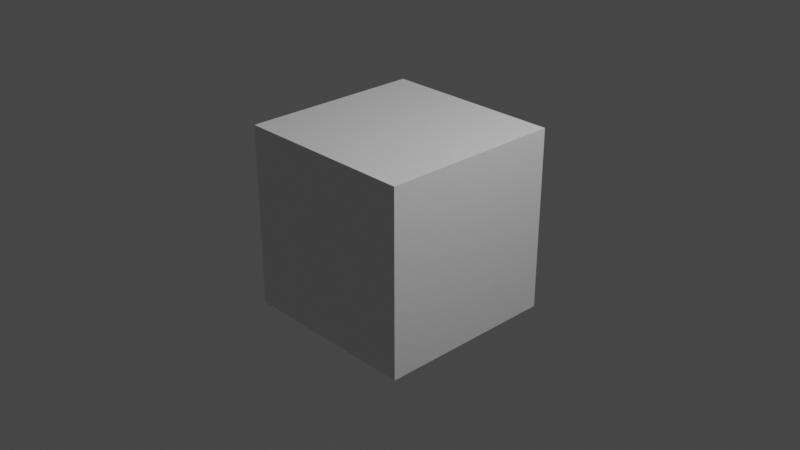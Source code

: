 # Source: my_simple_game_assets.blend  (saved by Blender 2.80.75; exported with 4.5.12 LTS)
import bpy
from mathutils import Matrix  # noqa: F401  (used for matrix-valued properties, if any)

bpy.ops.wm.read_factory_settings(use_empty=True)
scene = bpy.context.scene
scene.name = 'Scene'

# ---- collections
col_collection = bpy.data.collections.new('Collection'); scene.collection.children.link(col_collection)

# ---- materials (node trees are filled in below, after node groups)
mat_material = bpy.data.materials.new('Material')
mat_material.alpha_threshold = 0.0
mat_material.use_transparent_shadow = False
mat_material.line_color = (0.0, 0.0, 0.0, 1.0)

# ---- material node trees
mat_material.use_nodes = True; mat_material.node_tree.nodes.clear()
_N = mat_material.node_tree.nodes; _L = mat_material.node_tree.links
n0 = _N.new('ShaderNodeOutputMaterial'); n0.name = 'Material Output'; n0.location = (300, 300)
n1 = _N.new('ShaderNodeBsdfPrincipled'); n1.name = 'Principled BSDF'; n1.location = (10, 300)
n1.distribution = 'GGX'
n1.subsurface_method = 'BURLEY'
n1.inputs[2].default_value = 0.4
n1.inputs[3].default_value = 1.45
n1.inputs[27].default_value = (0.0, 0.0, 0.0, 1.0)
n1.inputs[28].default_value = 1.0
_L.new(n1.outputs[0], n0.inputs[0])
n0.is_active_output = True

# ---- world
world_world = bpy.data.worlds.new('World'); scene.world = world_world
world_world.use_nodes = True; world_world.node_tree.nodes.clear()
_N = world_world.node_tree.nodes; _L = world_world.node_tree.links
n0 = _N.new('ShaderNodeOutputWorld'); n0.name = 'World Output'; n0.location = (300, 300)
n1 = _N.new('ShaderNodeBackground'); n1.name = 'Background'; n1.location = (10, 300)
n1.inputs[0].default_value = (0.05088, 0.05088, 0.05088, 1.0)
_L.new(n1.outputs[0], n0.inputs[0])
n0.is_active_output = True
world_world.color = (0.05088, 0.05088, 0.05088)
world_world.use_sun_shadow = False
world_world.sun_shadow_jitter_overblur = 0.0

# ---- cameras
cam_camera = bpy.data.cameras.new('Camera')
cam_camera.clip_end = 100.0
cam_camera.ortho_scale = 7.314

# ---- lights
light_light = bpy.data.lights.new('Light', 'POINT')
light_light.transmission_factor = 0.0
light_light.energy = 1000.0
light_light.shadow_soft_size = 0.1
light_light.shadow_maximum_resolution = 0.006
light_light.use_absolute_resolution = True

# ---- meshes
me_cube = bpy.data.meshes.new('Cube')
me_cube.from_pydata([(1.0, 1.0, 1.0), (1.0, 1.0, -1.0), (1.0, -1.0, 1.0), (1.0, -1.0, -1.0), (-1.0, 1.0, 1.0), (-1.0, 1.0, -1.0), (-1.0, -1.0, 1.0), (-1.0, -1.0, -1.0)], [], [(0, 4, 6, 2), (3, 2, 6, 7), (7, 6, 4, 5), (5, 1, 3, 7), (1, 0, 2, 3), (5, 4, 0, 1)])
_uv = me_cube.uv_layers.new(name='UVMap')
_uv.uv.foreach_set('vector', [0.375, 0.0, 0.625, 0.0, 0.625, 0.25, 0.375, 0.25, 0.375, 0.25, 0.625, 0.25, 0.625, 0.5, 0.375, 0.5, 0.375, 0.5, 0.625, 0.5, 0.625, 0.75, 0.375, 0.75, 0.375, 0.75, 0.625, 0.75, 0.625, 1.0, 0.375, 1.0, 0.125, 0.5, 0.375, 0.5, 0.375, 0.75, 0.125, 0.75, 0.625, 0.5, 0.875, 0.5, 0.875, 0.75, 0.625, 0.75])
me_cube.materials.append(mat_material)
me_cube.use_remesh_preserve_volume = False
me_cube.use_remesh_preserve_attributes = False
me_cube.use_mirror_vertex_groups = False
me_cube.update()

# ---- objects
ob_cube = bpy.data.objects.new('Cube', me_cube)
ob_light = bpy.data.objects.new('Light', light_light)
ob_camera = bpy.data.objects.new('Camera', cam_camera)

# ---- transforms, parenting, visibility, modifiers, constraints
ob_cube.location = (0.0, 0.0, 0.0)
ob_cube.lock_rotations_4d = False
ob_cube.empty_display_type = 'ARROWS'
ob_cube.lineart.crease_threshold = 0.0
ob_light.location = (4.076, 1.005, 5.904)
ob_light.rotation_euler = (0.6503, 0.05522, 1.866)
ob_light.lock_rotations_4d = False
ob_light.empty_display_type = 'ARROWS'
ob_light.color = (0.0, 0.0, 0.0, 0.0)
ob_light.lineart.crease_threshold = 0.0
ob_camera.location = (7.359, -6.926, 4.958)
ob_camera.rotation_euler = (1.109, 0.0, 0.8149)
ob_camera.lock_rotations_4d = False
ob_camera.empty_display_type = 'ARROWS'
ob_camera.color = (0.0, 0.0, 0.0, 0.0)
ob_camera.display_type = 'WIRE'
ob_camera.lineart.crease_threshold = 0.0

# ---- collection membership
col_collection.objects.link(ob_cube)
col_collection.objects.link(ob_light)
col_collection.objects.link(ob_camera)

# ---- scene / render settings (as saved in the file)
scene.camera = ob_camera
scene.frame_start = 1; scene.frame_end = 250; scene.frame_set(1)
scene.render.engine = 'BLENDER_EEVEE_NEXT'
scene.cycles.use_denoising = False
scene.cycles.samples = 128
scene.cycles.sampling_pattern = 'TABULATED_SOBOL'
scene.cycles.use_adaptive_sampling = False
scene.cycles.use_light_tree = False
scene.view_settings.view_transform = 'Filmic'
bpy.context.view_layer.update()
